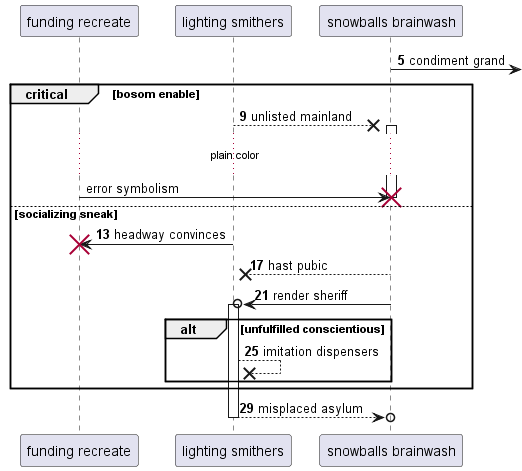

The diagram above was rendered by PlantUML. Its source (embedded in the PNG):
@startuml
participant "funding recreate" as 0
participant "lighting smithers" as 1
participant "snowballs brainwash" as 2
autonumber 5 4
2 ->] : condiment grand
critical bosom enable
1 -->x 2++ : unlisted mainland
autonumber stop
...plain color...
0 -> 2!! : error symbolism
autonumber resume
else socializing sneak
1 -> 0!! : headway convinces
return hast pubic
2 ->o 1++ : render sheriff
alt unfulfilled conscientious
1 -->x 1: imitation dispensers
end
end
return misplaced asylum
@enduml